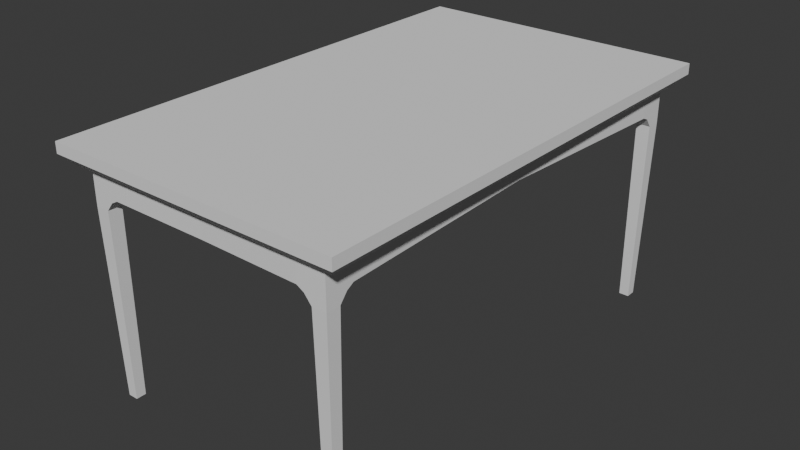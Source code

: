 # Source: table_1.blend  (saved by Blender 5.0.119; exported with 4.5.12 LTS)
import bpy
from mathutils import Matrix  # noqa: F401  (used for matrix-valued properties, if any)

bpy.ops.wm.read_factory_settings(use_empty=True)
scene = bpy.context.scene
scene.name = 'Scene'

# ---- collections
col_collection = bpy.data.collections.new('Collection'); scene.collection.children.link(col_collection)

# ---- world
world_world = bpy.data.worlds.new('World'); scene.world = world_world
world_world.use_nodes = True; world_world.node_tree.nodes.clear()
_N = world_world.node_tree.nodes; _L = world_world.node_tree.links
n0 = _N.new('ShaderNodeOutputWorld'); n0.name = 'World Output'; n0.location = (200, 100)
n1 = _N.new('ShaderNodeBackground'); n1.name = 'Background'; n1.location = (-200, 100)
n1.inputs[0].default_value = (0.05088, 0.05088, 0.05088, 1.0)
_L.new(n1.outputs[0], n0.inputs[0])
n0.is_active_output = True
world_world.color = (0.05088, 0.05088, 0.05088)
world_world.sun_shadow_jitter_overblur = 0.0

# ---- meshes
me_cube = bpy.data.meshes.new('Cube')
me_cube.from_pydata([(-0.8686, -1.352, 1.529), (-1.0, -1.656, 1.642), (-0.8686, -1.352, 1.341), (-1.0, 1.656, 1.642), (-0.8686, -1.54, 1.529), (1.0, -1.656, 1.642), (-0.8686, -1.54, 1.256), (1.0, 1.656, 1.642), (-0.9278, -1.584, 1.496), (-1.0, -1.656, 1.569), (-0.9278, 1.584, 1.496), (-1.0, 1.656, 1.569), (0.9278, -1.584, 1.496), (1.0, -1.656, 1.569), (0.9278, 1.584, 1.496), (1.0, 1.656, 1.569), (-0.6808, -1.54, 1.341), (-0.6808, -1.54, 1.529), (-0.6808, -1.352, 1.341), (-0.6808, -1.352, 1.529), (-0.6808, -1.446, 1.341), (-0.8686, -1.446, 1.256), (-0.8686, -1.446, 1.529), (-0.6808, -1.446, 1.529), (-0.7747, -1.352, 1.341), (-0.7747, -1.352, 1.529), (-0.7747, -1.54, 1.256), (-0.7747, -1.54, 1.529), (-0.7747, -1.446, 1.529), (-0.7747, -1.446, 1.256), (-0.8465, -1.444, -0.004889), (-0.8465, -1.511, -0.004889), (-0.7792, -1.444, -0.004889), (-0.7792, -1.511, -0.004889), (0.6696, -1.553, 1.529), (0.6696, -1.553, 1.341), (0.8574, -1.553, 1.529), (0.8574, -1.553, 1.256), (0.8574, -1.365, 1.341), (0.8574, -1.365, 1.529), (0.6696, -1.365, 1.341), (0.6696, -1.365, 1.529), (0.7635, -1.365, 1.341), (0.7635, -1.553, 1.256), (0.7635, -1.553, 1.529), (0.7635, -1.365, 1.529), (0.6696, -1.459, 1.341), (0.6696, -1.459, 1.529), (0.8574, -1.459, 1.256), (0.8574, -1.459, 1.529), (0.7635, -1.459, 1.529), (0.7635, -1.459, 1.256), (0.7683, -1.524, -0.004889), (0.8356, -1.524, -0.004889), (0.7683, -1.457, -0.004889), (0.8356, -1.457, -0.004889), (0.8912, 1.326, 1.529), (0.8912, 1.326, 1.341), (0.8912, 1.514, 1.529), (0.8912, 1.514, 1.256), (0.7034, 1.514, 1.341), (0.7034, 1.514, 1.529), (0.7034, 1.326, 1.341), (0.7034, 1.326, 1.529), (0.7034, 1.42, 1.341), (0.8912, 1.42, 1.256), (0.8912, 1.42, 1.529), (0.7034, 1.42, 1.529), (0.7973, 1.326, 1.341), (0.7973, 1.326, 1.529), (0.7973, 1.514, 1.256), (0.7973, 1.514, 1.529), (0.7973, 1.42, 1.529), (0.7973, 1.42, 1.256), (0.869, 1.417, -0.004889), (0.869, 1.485, -0.004889), (0.8017, 1.417, -0.004889), (0.8017, 1.485, -0.004889), (-0.6693, 1.514, 1.529), (-0.6693, 1.514, 1.341), (-0.8571, 1.514, 1.529), (-0.8571, 1.514, 1.256), (-0.8571, 1.326, 1.341), (-0.8571, 1.326, 1.529), (-0.6693, 1.326, 1.341), (-0.6693, 1.326, 1.529), (-0.7632, 1.326, 1.341), (-0.7632, 1.514, 1.256), (-0.7632, 1.514, 1.529), (-0.7632, 1.326, 1.529), (-0.6693, 1.42, 1.341), (-0.6693, 1.42, 1.529), (-0.8571, 1.42, 1.256), (-0.8571, 1.42, 1.529), (-0.7632, 1.42, 1.529), (-0.7632, 1.42, 1.256), (-0.7679, 1.485, -0.004889), (-0.8351, 1.485, -0.004889), (-0.7679, 1.417, -0.004889), (-0.8351, 1.417, -0.004889), (-0.6693, 1.373, 1.529), (-0.8571, 1.373, 1.324), (-0.7632, 1.373, 1.529), (-0.6693, 1.373, 1.341), (-0.8571, 1.373, 1.529), (-0.7632, 1.373, 1.324), (-0.7162, 1.326, 1.341), (-0.7162, 1.514, 1.529), (-0.7162, 1.514, 1.32), (-0.7162, 1.326, 1.529), (-0.7162, 1.42, 1.32), (-0.7162, 1.42, 1.529), (-0.7162, 1.373, 1.529), (-0.7162, 1.373, 1.332), (0.7503, 1.326, 1.529), (0.7503, 1.514, 1.318), (0.7503, 1.42, 1.529), (0.7503, 1.326, 1.341), (0.7503, 1.514, 1.529), (0.7503, 1.42, 1.318), (0.7034, 1.373, 1.341), (0.8912, 1.373, 1.529), (0.8912, 1.373, 1.321), (0.7034, 1.373, 1.529), (0.7973, 1.373, 1.321), (0.7973, 1.373, 1.529), (0.7503, 1.373, 1.529), (0.7503, 1.373, 1.329), (0.6696, -1.412, 1.529), (0.8574, -1.412, 1.314), (0.7635, -1.412, 1.529), (0.6696, -1.412, 1.341), (0.8574, -1.412, 1.529), (0.7635, -1.412, 1.314), (0.7165, -1.365, 1.341), (0.7165, -1.553, 1.529), (0.7165, -1.553, 1.314), (0.7165, -1.365, 1.529), (0.7165, -1.459, 1.314), (0.7165, -1.459, 1.529), (0.7165, -1.412, 1.529), (0.7165, -1.412, 1.327), (-0.7277, -1.352, 1.529), (-0.7277, -1.54, 1.316), (-0.7277, -1.446, 1.529), (-0.7277, -1.352, 1.341), (-0.7277, -1.54, 1.529), (-0.7277, -1.446, 1.316), (-0.6808, -1.399, 1.341), (-0.8686, -1.399, 1.529), (-0.8686, -1.399, 1.314), (-0.6808, -1.399, 1.529), (-0.7747, -1.399, 1.314), (-0.7747, -1.399, 1.529), (-0.7277, -1.399, 1.529), (-0.7277, -1.399, 1.328), (0.7635, -0.007559, 1.529), (0.8574, -0.007559, 1.529), (0.8574, -0.007559, 1.379), (0.7635, -0.007559, 1.379), (0.001475, 1.42, 1.529), (0.001475, 1.514, 1.529), (0.001475, 1.514, 1.392), (0.001475, 1.42, 1.392), (-0.7632, -0.003276, 1.529), (-0.8571, -0.003276, 1.529), (-0.8571, -0.003276, 1.42), (-0.7632, -0.003276, 1.42), (-0.003781, -1.446, 1.529), (-0.003781, -1.54, 1.529), (-0.003781, -1.54, 1.341), (-0.003781, -1.446, 1.341)], [], [(26, 27, 4, 6), (16, 20, 171, 170), (145, 142, 19, 18), (150, 149, 0, 2), (147, 20, 16, 143), (7, 3, 1, 5), (10, 8, 9, 11), (14, 10, 11, 15), (12, 14, 15, 13), (8, 12, 13, 9), (10, 14, 12, 8), (9, 1, 3, 11), (13, 5, 1, 9), (11, 3, 7, 15), (15, 7, 5, 13), (28, 22, 4, 27), (153, 149, 22, 28), (155, 148, 20, 147), (6, 4, 22, 21), (148, 151, 23, 20), (150, 152, 29, 21), (154, 153, 28, 144), (144, 28, 27, 146), (29, 26, 33, 32), (167, 164, 25, 24), (143, 146, 27, 26), (30, 32, 33, 31), (6, 21, 30, 31), (21, 29, 32, 30), (26, 6, 31, 33), (48, 49, 36, 37), (39, 38, 158, 157), (131, 128, 41, 40), (136, 135, 34, 35), (133, 42, 38, 129), (50, 44, 36, 49), (139, 135, 44, 50), (141, 134, 42, 133), (37, 36, 44, 43), (134, 137, 45, 42), (136, 138, 51, 43), (140, 139, 50, 130), (130, 50, 49, 132), (51, 48, 55, 54), (171, 168, 47, 46), (129, 132, 49, 48), (52, 54, 55, 53), (37, 43, 52, 53), (43, 51, 54, 52), (48, 37, 53, 55), (70, 71, 58, 59), (61, 60, 162, 161), (117, 114, 63, 62), (122, 121, 56, 57), (119, 64, 60, 115), (72, 66, 58, 71), (125, 121, 66, 72), (127, 120, 64, 119), (59, 58, 66, 65), (120, 123, 67, 64), (122, 124, 73, 65), (126, 125, 72, 116), (116, 72, 71, 118), (73, 70, 77, 76), (159, 156, 69, 68), (115, 118, 71, 70), (74, 76, 77, 75), (59, 65, 74, 75), (65, 73, 76, 74), (70, 59, 75, 77), (92, 93, 80, 81), (89, 83, 165, 164), (103, 100, 85, 84), (108, 107, 78, 79), (105, 86, 82, 101), (94, 88, 80, 93), (111, 107, 88, 94), (113, 106, 86, 105), (81, 80, 88, 87), (106, 109, 89, 86), (108, 110, 95, 87), (112, 111, 94, 102), (102, 94, 93, 104), (95, 92, 99, 98), (163, 160, 91, 90), (101, 104, 93, 92), (96, 98, 99, 97), (81, 87, 96, 97), (87, 95, 98, 96), (92, 81, 97, 99), (82, 83, 104, 101), (89, 102, 104, 83), (109, 112, 102, 89), (110, 113, 105, 95), (95, 105, 101, 92), (90, 91, 100, 103), (90, 103, 113, 110), (85, 100, 112, 109), (100, 91, 111, 112), (79, 90, 110, 108), (84, 85, 109, 106), (103, 84, 106, 113), (91, 78, 107, 111), (87, 88, 107, 108), (60, 61, 118, 115), (67, 116, 118, 61), (123, 126, 116, 67), (124, 127, 119, 73), (73, 119, 115, 70), (68, 69, 114, 117), (68, 117, 127, 124), (63, 114, 126, 123), (114, 69, 125, 126), (57, 68, 124, 122), (62, 63, 123, 120), (117, 62, 120, 127), (69, 56, 121, 125), (65, 66, 121, 122), (38, 39, 132, 129), (45, 130, 132, 39), (137, 140, 130, 45), (138, 141, 133, 51), (51, 133, 129, 48), (46, 47, 128, 131), (46, 131, 141, 138), (41, 128, 140, 137), (128, 47, 139, 140), (35, 46, 138, 136), (40, 41, 137, 134), (131, 40, 134, 141), (47, 34, 135, 139), (43, 44, 135, 136), (16, 17, 146, 143), (23, 144, 146, 17), (151, 154, 144, 23), (152, 155, 147, 29), (29, 147, 143, 26), (24, 25, 142, 145), (24, 145, 155, 152), (19, 142, 154, 151), (142, 25, 153, 154), (2, 24, 152, 150), (18, 19, 151, 148), (145, 18, 148, 155), (25, 0, 149, 153), (21, 22, 149, 150), (156, 157, 56, 69), (38, 42, 159, 158), (45, 39, 157, 156), (42, 45, 156, 159), (157, 158, 57, 56), (158, 159, 68, 57), (60, 64, 163, 162), (67, 61, 161, 160), (64, 67, 160, 163), (160, 161, 78, 91), (161, 162, 79, 78), (162, 163, 90, 79), (164, 165, 0, 25), (86, 89, 164, 167), (83, 82, 166, 165), (82, 86, 167, 166), (165, 166, 2, 0), (166, 167, 24, 2), (23, 17, 169, 168), (20, 23, 168, 171), (17, 16, 170, 169), (168, 169, 34, 47), (169, 170, 35, 34), (170, 171, 46, 35)])
_uv = me_cube.uv_layers.new(name='UVMap')
_uv.uv.foreach_set('vector', [0.375, 0.125, 0.625, 0.125, 0.625, 0.25, 0.375, 0.25, 0.375, 0.75, 0.375, 0.625, 0.375, 0.625, 0.375, 0.75, 0.375, 0.6875, 0.625, 0.6875, 0.625, 0.75, 0.375, 0.75, 0.375, 0.9375, 0.625, 0.9375, 0.625, 1.0, 0.375, 1.0, 0.3125, 0.625, 0.375, 0.625, 0.375, 0.75, 0.3125, 0.75, 0.625, 0.5, 0.875, 0.5, 0.875, 0.75, 0.625, 0.75, 0.134, 0.5054, 0.134, 0.7446, 0.125, 0.75, 0.125, 0.5, 0.366, 0.5054, 0.134, 0.5054, 0.125, 0.5, 0.4676, 0.5, 0.366, 0.7446, 0.366, 0.5054, 0.4676, 0.5, 0.4676, 0.75, 0.134, 0.7446, 0.366, 0.7446, 0.4676, 0.75, 0.125, 0.75, 0.134, 0.5054, 0.366, 0.5054, 0.366, 0.7446, 0.134, 0.7446, 0.4985, 0.0, 0.625, 0.0, 0.625, 0.25, 0.4985, 0.25, 0.4676, 0.75, 0.625, 0.75, 0.625, 1.0, 0.4985, 1.0, 0.4985, 0.25, 0.625, 0.25, 0.625, 0.5, 0.4676, 0.5, 0.4676, 0.5, 0.625, 0.5, 0.625, 0.75, 0.4676, 0.75, 0.75, 0.625, 0.875, 0.625, 0.875, 0.75, 0.75, 0.75, 0.75, 0.5625, 0.875, 0.5625, 0.875, 0.625, 0.75, 0.625, 0.3125, 0.5625, 0.375, 0.5625, 0.375, 0.625, 0.3125, 0.625, 0.375, 0.75, 0.625, 0.75, 0.625, 0.875, 0.375, 0.875, 0.375, 0.3125, 0.625, 0.3125, 0.625, 0.375, 0.375, 0.375, 0.125, 0.5625, 0.25, 0.5625, 0.25, 0.625, 0.125, 0.625, 0.6875, 0.5625, 0.75, 0.5625, 0.75, 0.625, 0.6875, 0.625, 0.6875, 0.625, 0.75, 0.625, 0.75, 0.75, 0.6875, 0.75, 0.25, 0.625, 0.25, 0.75, 0.25, 0.75, 0.25, 0.625, 0.375, 0.375, 0.625, 0.375, 0.625, 0.625, 0.375, 0.625, 0.375, 0.0625, 0.625, 0.0625, 0.625, 0.125, 0.375, 0.125, 0.125, 0.625, 0.25, 0.625, 0.25, 0.75, 0.125, 0.75, 0.375, 0.75, 0.375, 0.875, 0.375, 0.875, 0.375, 0.75, 0.125, 0.625, 0.25, 0.625, 0.25, 0.625, 0.125, 0.625, 0.375, 0.125, 0.375, 0.25, 0.375, 0.25, 0.375, 0.125, 0.375, 0.125, 0.625, 0.125, 0.625, 0.25, 0.375, 0.25, 0.625, 0.0, 0.375, 0.0, 0.375, 0.0, 0.625, 0.0, 0.375, 0.6875, 0.625, 0.6875, 0.625, 0.75, 0.375, 0.75, 0.375, 0.9375, 0.625, 0.9375, 0.625, 1.0, 0.375, 1.0, 0.3125, 0.625, 0.375, 0.625, 0.375, 0.75, 0.3125, 0.75, 0.75, 0.625, 0.875, 0.625, 0.875, 0.75, 0.75, 0.75, 0.75, 0.5625, 0.875, 0.5625, 0.875, 0.625, 0.75, 0.625, 0.3125, 0.5625, 0.375, 0.5625, 0.375, 0.625, 0.3125, 0.625, 0.375, 0.75, 0.625, 0.75, 0.625, 0.875, 0.375, 0.875, 0.375, 0.3125, 0.625, 0.3125, 0.625, 0.375, 0.375, 0.375, 0.125, 0.5625, 0.25, 0.5625, 0.25, 0.625, 0.125, 0.625, 0.6875, 0.5625, 0.75, 0.5625, 0.75, 0.625, 0.6875, 0.625, 0.6875, 0.625, 0.75, 0.625, 0.75, 0.75, 0.6875, 0.75, 0.25, 0.625, 0.25, 0.75, 0.25, 0.75, 0.25, 0.625, 0.375, 0.375, 0.625, 0.375, 0.625, 0.625, 0.375, 0.625, 0.375, 0.0625, 0.625, 0.0625, 0.625, 0.125, 0.375, 0.125, 0.125, 0.625, 0.25, 0.625, 0.25, 0.75, 0.125, 0.75, 0.375, 0.75, 0.375, 0.875, 0.375, 0.875, 0.375, 0.75, 0.125, 0.625, 0.25, 0.625, 0.25, 0.625, 0.125, 0.625, 0.375, 0.125, 0.375, 0.25, 0.375, 0.25, 0.375, 0.125, 0.375, 0.125, 0.625, 0.125, 0.625, 0.25, 0.375, 0.25, 0.625, 0.0, 0.375, 0.0, 0.375, 0.0, 0.625, 0.0, 0.375, 0.6875, 0.625, 0.6875, 0.625, 0.75, 0.375, 0.75, 0.375, 0.9375, 0.625, 0.9375, 0.625, 1.0, 0.375, 1.0, 0.3125, 0.625, 0.375, 0.625, 0.375, 0.75, 0.3125, 0.75, 0.75, 0.625, 0.875, 0.625, 0.875, 0.75, 0.75, 0.75, 0.75, 0.5625, 0.875, 0.5625, 0.875, 0.625, 0.75, 0.625, 0.3125, 0.5625, 0.375, 0.5625, 0.375, 0.625, 0.3125, 0.625, 0.375, 0.75, 0.625, 0.75, 0.625, 0.875, 0.375, 0.875, 0.375, 0.3125, 0.625, 0.3125, 0.625, 0.375, 0.375, 0.375, 0.125, 0.5625, 0.25, 0.5625, 0.25, 0.625, 0.125, 0.625, 0.6875, 0.5625, 0.75, 0.5625, 0.75, 0.625, 0.6875, 0.625, 0.6875, 0.625, 0.75, 0.625, 0.75, 0.75, 0.6875, 0.75, 0.25, 0.625, 0.25, 0.75, 0.25, 0.75, 0.25, 0.625, 0.375, 0.375, 0.625, 0.375, 0.625, 0.625, 0.375, 0.625, 0.375, 0.0625, 0.625, 0.0625, 0.625, 0.125, 0.375, 0.125, 0.125, 0.625, 0.25, 0.625, 0.25, 0.75, 0.125, 0.75, 0.375, 0.75, 0.375, 0.875, 0.375, 0.875, 0.375, 0.75, 0.125, 0.625, 0.25, 0.625, 0.25, 0.625, 0.125, 0.625, 0.375, 0.125, 0.375, 0.25, 0.375, 0.25, 0.375, 0.125, 0.375, 0.125, 0.625, 0.125, 0.625, 0.25, 0.375, 0.25, 0.625, 0.625, 0.625, 0.75, 0.625, 0.75, 0.625, 0.625, 0.375, 0.6875, 0.625, 0.6875, 0.625, 0.75, 0.375, 0.75, 0.375, 0.9375, 0.625, 0.9375, 0.625, 1.0, 0.375, 1.0, 0.3125, 0.625, 0.375, 0.625, 0.375, 0.75, 0.3125, 0.75, 0.75, 0.625, 0.875, 0.625, 0.875, 0.75, 0.75, 0.75, 0.75, 0.5625, 0.875, 0.5625, 0.875, 0.625, 0.75, 0.625, 0.3125, 0.5625, 0.375, 0.5625, 0.375, 0.625, 0.3125, 0.625, 0.375, 0.75, 0.625, 0.75, 0.625, 0.875, 0.375, 0.875, 0.375, 0.3125, 0.625, 0.3125, 0.625, 0.375, 0.375, 0.375, 0.125, 0.5625, 0.25, 0.5625, 0.25, 0.625, 0.125, 0.625, 0.6875, 0.5625, 0.75, 0.5625, 0.75, 0.625, 0.6875, 0.625, 0.6875, 0.625, 0.75, 0.625, 0.75, 0.75, 0.6875, 0.75, 0.25, 0.625, 0.25, 0.75, 0.25, 0.75, 0.25, 0.625, 0.375, 0.375, 0.625, 0.375, 0.625, 0.625, 0.375, 0.625, 0.375, 0.0625, 0.625, 0.0625, 0.625, 0.125, 0.375, 0.125, 0.125, 0.625, 0.25, 0.625, 0.25, 0.75, 0.125, 0.75, 0.375, 0.75, 0.375, 0.875, 0.375, 0.875, 0.375, 0.75, 0.125, 0.625, 0.25, 0.625, 0.25, 0.625, 0.125, 0.625, 0.375, 0.125, 0.375, 0.25, 0.375, 0.25, 0.375, 0.125, 0.375, 0.0, 0.625, 0.0, 0.625, 0.0625, 0.375, 0.0625, 0.625, 0.625, 0.6875, 0.625, 0.6875, 0.75, 0.625, 0.75, 0.625, 0.5625, 0.6875, 0.5625, 0.6875, 0.625, 0.625, 0.625, 0.25, 0.5625, 0.3125, 0.5625, 0.3125, 0.625, 0.25, 0.625, 0.25, 0.625, 0.3125, 0.625, 0.3125, 0.75, 0.25, 0.75, 0.375, 0.625, 0.625, 0.625, 0.625, 0.6875, 0.375, 0.6875, 0.25, 0.5, 0.3125, 0.5, 0.3125, 0.5625, 0.25, 0.5625, 0.625, 0.5, 0.6875, 0.5, 0.6875, 0.5625, 0.625, 0.5625, 0.6875, 0.5, 0.75, 0.5, 0.75, 0.5625, 0.6875, 0.5625, 0.125, 0.5, 0.25, 0.5, 0.25, 0.5625, 0.125, 0.5625, 0.375, 0.25, 0.625, 0.25, 0.625, 0.3125, 0.375, 0.3125, 0.3125, 0.5, 0.375, 0.5, 0.375, 0.5625, 0.3125, 0.5625, 0.75, 0.5, 0.875, 0.5, 0.875, 0.5625, 0.75, 0.5625, 0.375, 0.875, 0.625, 0.875, 0.625, 0.9375, 0.375, 0.9375, 0.375, 0.0, 0.625, 0.0, 0.625, 0.0625, 0.375, 0.0625, 0.625, 0.625, 0.6875, 0.625, 0.6875, 0.75, 0.625, 0.75, 0.625, 0.5625, 0.6875, 0.5625, 0.6875, 0.625, 0.625, 0.625, 0.25, 0.5625, 0.3125, 0.5625, 0.3125, 0.625, 0.25, 0.625, 0.25, 0.625, 0.3125, 0.625, 0.3125, 0.75, 0.25, 0.75, 0.375, 0.625, 0.625, 0.625, 0.625, 0.6875, 0.375, 0.6875, 0.25, 0.5, 0.3125, 0.5, 0.3125, 0.5625, 0.25, 0.5625, 0.625, 0.5, 0.6875, 0.5, 0.6875, 0.5625, 0.625, 0.5625, 0.6875, 0.5, 0.75, 0.5, 0.75, 0.5625, 0.6875, 0.5625, 0.125, 0.5, 0.25, 0.5, 0.25, 0.5625, 0.125, 0.5625, 0.375, 0.25, 0.625, 0.25, 0.625, 0.3125, 0.375, 0.3125, 0.3125, 0.5, 0.375, 0.5, 0.375, 0.5625, 0.3125, 0.5625, 0.75, 0.5, 0.875, 0.5, 0.875, 0.5625, 0.75, 0.5625, 0.375, 0.875, 0.625, 0.875, 0.625, 0.9375, 0.375, 0.9375, 0.375, 0.0, 0.625, 0.0, 0.625, 0.0625, 0.375, 0.0625, 0.625, 0.625, 0.6875, 0.625, 0.6875, 0.75, 0.625, 0.75, 0.625, 0.5625, 0.6875, 0.5625, 0.6875, 0.625, 0.625, 0.625, 0.25, 0.5625, 0.3125, 0.5625, 0.3125, 0.625, 0.25, 0.625, 0.25, 0.625, 0.3125, 0.625, 0.3125, 0.75, 0.25, 0.75, 0.375, 0.625, 0.625, 0.625, 0.625, 0.6875, 0.375, 0.6875, 0.25, 0.5, 0.3125, 0.5, 0.3125, 0.5625, 0.25, 0.5625, 0.625, 0.5, 0.6875, 0.5, 0.6875, 0.5625, 0.625, 0.5625, 0.6875, 0.5, 0.75, 0.5, 0.75, 0.5625, 0.6875, 0.5625, 0.125, 0.5, 0.25, 0.5, 0.25, 0.5625, 0.125, 0.5625, 0.375, 0.25, 0.625, 0.25, 0.625, 0.3125, 0.375, 0.3125, 0.3125, 0.5, 0.375, 0.5, 0.375, 0.5625, 0.3125, 0.5625, 0.75, 0.5, 0.875, 0.5, 0.875, 0.5625, 0.75, 0.5625, 0.375, 0.875, 0.625, 0.875, 0.625, 0.9375, 0.375, 0.9375, 0.375, 0.0, 0.625, 0.0, 0.625, 0.0625, 0.375, 0.0625, 0.625, 0.625, 0.6875, 0.625, 0.6875, 0.75, 0.625, 0.75, 0.625, 0.5625, 0.6875, 0.5625, 0.6875, 0.625, 0.625, 0.625, 0.25, 0.5625, 0.3125, 0.5625, 0.3125, 0.625, 0.25, 0.625, 0.25, 0.625, 0.3125, 0.625, 0.3125, 0.75, 0.25, 0.75, 0.375, 0.625, 0.625, 0.625, 0.625, 0.6875, 0.375, 0.6875, 0.25, 0.5, 0.3125, 0.5, 0.3125, 0.5625, 0.25, 0.5625, 0.625, 0.5, 0.6875, 0.5, 0.6875, 0.5625, 0.625, 0.5625, 0.6875, 0.5, 0.75, 0.5, 0.75, 0.5625, 0.6875, 0.5625, 0.125, 0.5, 0.25, 0.5, 0.25, 0.5625, 0.125, 0.5625, 0.375, 0.25, 0.625, 0.25, 0.625, 0.3125, 0.375, 0.3125, 0.3125, 0.5, 0.375, 0.5, 0.375, 0.5625, 0.3125, 0.5625, 0.75, 0.5, 0.875, 0.5, 0.875, 0.5625, 0.75, 0.5625, 0.375, 0.875, 0.625, 0.875, 0.625, 0.9375, 0.375, 0.9375, 0.625, 0.625, 0.625, 0.75, 0.875, 0.5, 0.75, 0.5, 0.375, 0.75, 0.375, 0.625, 0.375, 0.625, 0.375, 0.75, 0.625, 0.625, 0.625, 0.75, 0.625, 0.75, 0.625, 0.625, 0.375, 0.375, 0.625, 0.375, 0.625, 0.375, 0.375, 0.375, 0.625, 0.0, 0.375, 0.0, 0.375, 1.0, 0.625, 1.0, 0.375, 0.75, 0.375, 0.625, 0.25, 0.5, 0.125, 0.5, 0.375, 0.75, 0.375, 0.625, 0.375, 0.625, 0.375, 0.75, 0.625, 0.625, 0.625, 0.75, 0.625, 0.75, 0.625, 0.625, 0.375, 0.375, 0.625, 0.375, 0.625, 0.375, 0.375, 0.375, 0.625, 0.625, 0.625, 0.75, 0.875, 0.5, 0.75, 0.5, 0.625, 0.0, 0.375, 0.0, 0.375, 1.0, 0.625, 1.0, 0.375, 0.75, 0.375, 0.625, 0.25, 0.5, 0.125, 0.5, 0.625, 0.625, 0.625, 0.75, 0.875, 0.5, 0.75, 0.5, 0.375, 0.375, 0.625, 0.375, 0.625, 0.375, 0.375, 0.375, 0.625, 0.0, 0.375, 0.0, 0.375, 0.0, 0.625, 0.0, 0.375, 0.75, 0.375, 0.625, 0.375, 0.625, 0.375, 0.75, 0.625, 0.0, 0.375, 0.0, 0.375, 1.0, 0.625, 1.0, 0.375, 0.75, 0.375, 0.625, 0.25, 0.5, 0.125, 0.5, 0.625, 0.625, 0.625, 0.75, 0.625, 0.75, 0.625, 0.625, 0.375, 0.375, 0.625, 0.375, 0.625, 0.375, 0.375, 0.375, 0.625, 0.0, 0.375, 0.0, 0.375, 0.0, 0.625, 0.0, 0.625, 0.625, 0.625, 0.75, 0.875, 0.5, 0.75, 0.5, 0.625, 0.0, 0.375, 0.0, 0.375, 1.0, 0.625, 1.0, 0.375, 0.75, 0.375, 0.625, 0.25, 0.5, 0.125, 0.5])
me_cube.update()

# ---- objects
ob_empty = bpy.data.objects.new('Empty', None)
ob_cube = bpy.data.objects.new('Cube', me_cube)

# ---- transforms, parenting, visibility, modifiers, constraints
ob_empty.location = (0.0, 0.0, 5.678)
ob_empty.rotation_euler = (1.571, -0.0, -1.571)
ob_empty.empty_display_type = 'IMAGE'
ob_empty.empty_display_size = 5.0
ob_cube.location = (0.0, 0.0, 0.0)

# ---- collection membership
col_collection.objects.link(ob_empty)
col_collection.objects.link(ob_cube)

# ---- scene / render settings (as saved in the file)
scene.frame_start = 1; scene.frame_end = 250; scene.frame_set(1)
scene.render.engine = 'BLENDER_EEVEE_NEXT'
scene.render.bake_bias = 0.0
scene.render.bake_samples = 0
scene.cycles.sampling_pattern = 'TABULATED_SOBOL'
scene.eevee.use_volume_custom_range = False
bpy.context.view_layer.update()

# ---- added for rendering (the .blend has no active camera and no usable light): camera, sun
cam_auto = bpy.data.cameras.new('AutoCamera')
cam_auto.lens = 50.0
cam_auto.sensor_width = 36.0
cam_auto.clip_end = 1000.0
ob_auto_camera = bpy.data.objects.new('AutoCamera', cam_auto)
scene.collection.objects.link(ob_auto_camera)
ob_auto_camera.location = (3.89022, -4.66827, 3.93094)
ob_auto_camera.rotation_euler = (1.09748, -7.21219e-08, 0.694738)
scene.camera = ob_auto_camera
light_auto_sun = bpy.data.lights.new('AutoSun', 'SUN')
light_auto_sun.energy = 3.0
light_auto_sun.angle = 0.0523599
ob_auto_sun = bpy.data.objects.new('AutoSun', light_auto_sun)
scene.collection.objects.link(ob_auto_sun)
ob_auto_sun.rotation_euler = (0.872665, 0.174533, 0.523599)
bpy.context.view_layer.update()

